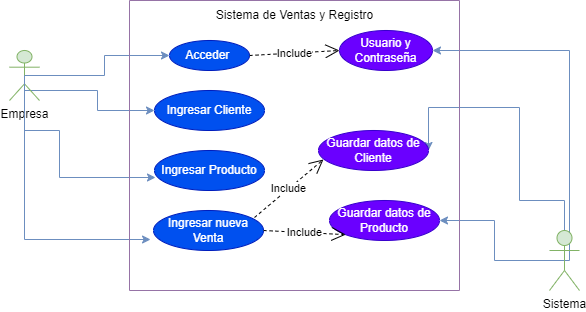

The diagram above was exported from draw.io. Its source (the exported page's mxGraphModel, read from the mxfile embedded in the PNG):
<mxGraphModel dx="880" dy="468" grid="1" gridSize="10" guides="1" tooltips="1" connect="1" arrows="1" fold="1" page="1" pageScale="1" pageWidth="827" pageHeight="1169" math="0" shadow="0">
  <root>
    <mxCell id="0" />
    <mxCell id="1" parent="0" />
    <mxCell id="SUFYNsijncrAUnjVLeGT-14" style="edgeStyle=orthogonalEdgeStyle;rounded=0;orthogonalLoop=1;jettySize=auto;html=1;entryX=0;entryY=0.5;entryDx=0;entryDy=0;exitX=0.5;exitY=0.5;exitDx=0;exitDy=0;exitPerimeter=0;fillColor=#dae8fc;strokeColor=#6c8ebf;" edge="1" parent="1" source="SUFYNsijncrAUnjVLeGT-1" target="SUFYNsijncrAUnjVLeGT-7">
      <mxGeometry relative="1" as="geometry">
        <Array as="points">
          <mxPoint x="65" y="110" />
          <mxPoint x="138" y="110" />
          <mxPoint x="138" y="130" />
        </Array>
      </mxGeometry>
    </mxCell>
    <mxCell id="SUFYNsijncrAUnjVLeGT-15" style="edgeStyle=orthogonalEdgeStyle;rounded=0;orthogonalLoop=1;jettySize=auto;html=1;exitX=0.5;exitY=0.5;exitDx=0;exitDy=0;exitPerimeter=0;entryX=0;entryY=0.5;entryDx=0;entryDy=0;fillColor=#dae8fc;strokeColor=#6c8ebf;" edge="1" parent="1" source="SUFYNsijncrAUnjVLeGT-1" target="SUFYNsijncrAUnjVLeGT-4">
      <mxGeometry relative="1" as="geometry" />
    </mxCell>
    <mxCell id="SUFYNsijncrAUnjVLeGT-1" value="Empresa&lt;br&gt;&lt;br&gt;" style="shape=umlActor;verticalLabelPosition=bottom;verticalAlign=top;html=1;outlineConnect=0;fillColor=#d5e8d4;strokeColor=#82b366;" vertex="1" parent="1">
      <mxGeometry x="50" y="70" width="30" height="50" as="geometry" />
    </mxCell>
    <mxCell id="SUFYNsijncrAUnjVLeGT-18" style="edgeStyle=orthogonalEdgeStyle;rounded=0;orthogonalLoop=1;jettySize=auto;html=1;entryX=1;entryY=0.5;entryDx=0;entryDy=0;exitX=0.5;exitY=0.5;exitDx=0;exitDy=0;exitPerimeter=0;fillColor=#dae8fc;strokeColor=#6c8ebf;" edge="1" parent="1" source="SUFYNsijncrAUnjVLeGT-3" target="SUFYNsijncrAUnjVLeGT-6">
      <mxGeometry relative="1" as="geometry">
        <Array as="points">
          <mxPoint x="610" y="280" />
          <mxPoint x="610" y="70" />
        </Array>
      </mxGeometry>
    </mxCell>
    <mxCell id="SUFYNsijncrAUnjVLeGT-19" style="edgeStyle=orthogonalEdgeStyle;rounded=0;orthogonalLoop=1;jettySize=auto;html=1;entryX=1;entryY=0.5;entryDx=0;entryDy=0;exitX=0.5;exitY=0.5;exitDx=0;exitDy=0;exitPerimeter=0;fillColor=#dae8fc;strokeColor=#6c8ebf;" edge="1" parent="1" source="SUFYNsijncrAUnjVLeGT-3" target="SUFYNsijncrAUnjVLeGT-11">
      <mxGeometry relative="1" as="geometry" />
    </mxCell>
    <mxCell id="SUFYNsijncrAUnjVLeGT-20" style="edgeStyle=orthogonalEdgeStyle;rounded=0;orthogonalLoop=1;jettySize=auto;html=1;entryX=1;entryY=0.5;entryDx=0;entryDy=0;exitX=0.5;exitY=0;exitDx=0;exitDy=0;exitPerimeter=0;fillColor=#dae8fc;strokeColor=#6c8ebf;" edge="1" parent="1" source="SUFYNsijncrAUnjVLeGT-3" target="SUFYNsijncrAUnjVLeGT-10">
      <mxGeometry relative="1" as="geometry">
        <Array as="points">
          <mxPoint x="560" y="220" />
          <mxPoint x="560" y="127" />
        </Array>
      </mxGeometry>
    </mxCell>
    <mxCell id="SUFYNsijncrAUnjVLeGT-3" value="Sistema&lt;br&gt;" style="shape=umlActor;verticalLabelPosition=bottom;verticalAlign=top;html=1;outlineConnect=0;fillColor=#d5e8d4;strokeColor=#82b366;" vertex="1" parent="1">
      <mxGeometry x="590" y="250" width="30" height="60" as="geometry" />
    </mxCell>
    <mxCell id="SUFYNsijncrAUnjVLeGT-4" value="Acceder&amp;nbsp;" style="ellipse;whiteSpace=wrap;html=1;fillColor=#0050ef;fontColor=#ffffff;strokeColor=#001DBC;" vertex="1" parent="1">
      <mxGeometry x="210" y="60" width="80" height="30" as="geometry" />
    </mxCell>
    <mxCell id="SUFYNsijncrAUnjVLeGT-7" value="Ingresar Cliente" style="ellipse;whiteSpace=wrap;html=1;fillColor=#0050ef;fontColor=#ffffff;strokeColor=#001DBC;" vertex="1" parent="1">
      <mxGeometry x="195" y="110" width="110" height="40" as="geometry" />
    </mxCell>
    <mxCell id="SUFYNsijncrAUnjVLeGT-8" value="Ingresar Producto" style="ellipse;whiteSpace=wrap;html=1;fillColor=#0050ef;fontColor=#ffffff;strokeColor=#001DBC;" vertex="1" parent="1">
      <mxGeometry x="195" y="170" width="110" height="40" as="geometry" />
    </mxCell>
    <mxCell id="SUFYNsijncrAUnjVLeGT-9" value="Ingresar nueva Venta" style="ellipse;whiteSpace=wrap;html=1;fillColor=#0050ef;fontColor=#ffffff;strokeColor=#001DBC;" vertex="1" parent="1">
      <mxGeometry x="194" y="230" width="110" height="40" as="geometry" />
    </mxCell>
    <mxCell id="SUFYNsijncrAUnjVLeGT-12" style="edgeStyle=orthogonalEdgeStyle;rounded=0;orthogonalLoop=1;jettySize=auto;html=1;exitX=0.5;exitY=0.5;exitDx=0;exitDy=0;entryX=-0.027;entryY=0.725;entryDx=0;entryDy=0;entryPerimeter=0;exitPerimeter=0;fillColor=#dae8fc;strokeColor=#6c8ebf;" edge="1" parent="1" source="SUFYNsijncrAUnjVLeGT-1" target="SUFYNsijncrAUnjVLeGT-9">
      <mxGeometry relative="1" as="geometry">
        <Array as="points">
          <mxPoint x="65" y="259" />
        </Array>
      </mxGeometry>
    </mxCell>
    <mxCell id="SUFYNsijncrAUnjVLeGT-13" style="edgeStyle=orthogonalEdgeStyle;rounded=0;orthogonalLoop=1;jettySize=auto;html=1;entryX=0.009;entryY=0.675;entryDx=0;entryDy=0;entryPerimeter=0;fillColor=#dae8fc;strokeColor=#6c8ebf;" edge="1" parent="1" source="SUFYNsijncrAUnjVLeGT-1" target="SUFYNsijncrAUnjVLeGT-8">
      <mxGeometry relative="1" as="geometry">
        <Array as="points">
          <mxPoint x="65" y="150" />
          <mxPoint x="100" y="150" />
          <mxPoint x="100" y="197" />
        </Array>
      </mxGeometry>
    </mxCell>
    <mxCell id="SUFYNsijncrAUnjVLeGT-17" value="" style="swimlane;startSize=0;fillColor=#e1d5e7;strokeColor=#9673a6;" vertex="1" parent="1">
      <mxGeometry x="170" y="20" width="330" height="290" as="geometry">
        <mxRectangle x="170" y="20" width="50" height="40" as="alternateBounds" />
      </mxGeometry>
    </mxCell>
    <mxCell id="SUFYNsijncrAUnjVLeGT-25" value="Include" style="endArrow=open;endSize=12;dashed=1;html=1;rounded=0;entryX=0.045;entryY=0.725;entryDx=0;entryDy=0;exitX=1;exitY=0.5;exitDx=0;exitDy=0;entryPerimeter=0;" edge="1" parent="SUFYNsijncrAUnjVLeGT-17" target="SUFYNsijncrAUnjVLeGT-10">
      <mxGeometry width="160" relative="1" as="geometry">
        <mxPoint x="125" y="217" as="sourcePoint" />
        <mxPoint x="185" y="160" as="targetPoint" />
        <Array as="points" />
      </mxGeometry>
    </mxCell>
    <mxCell id="SUFYNsijncrAUnjVLeGT-6" value="Usuario y Contraseña" style="ellipse;whiteSpace=wrap;html=1;fillColor=#6a00ff;fontColor=#ffffff;strokeColor=#3700CC;" vertex="1" parent="SUFYNsijncrAUnjVLeGT-17">
      <mxGeometry x="210" y="30" width="93" height="40" as="geometry" />
    </mxCell>
    <mxCell id="SUFYNsijncrAUnjVLeGT-11" value="Guardar datos de Producto" style="ellipse;whiteSpace=wrap;html=1;fillColor=#6a00ff;fontColor=#ffffff;strokeColor=#3700CC;" vertex="1" parent="SUFYNsijncrAUnjVLeGT-17">
      <mxGeometry x="200" y="200" width="110" height="40" as="geometry" />
    </mxCell>
    <mxCell id="SUFYNsijncrAUnjVLeGT-10" value="Guardar datos de Cliente" style="ellipse;whiteSpace=wrap;html=1;fillColor=#6a00ff;fontColor=#ffffff;strokeColor=#3700CC;" vertex="1" parent="SUFYNsijncrAUnjVLeGT-17">
      <mxGeometry x="189" y="130" width="110" height="40" as="geometry" />
    </mxCell>
    <mxCell id="SUFYNsijncrAUnjVLeGT-27" value="Sistema de Ventas y Registro" style="text;html=1;align=center;verticalAlign=middle;resizable=0;points=[];autosize=1;strokeColor=none;fillColor=none;" vertex="1" parent="SUFYNsijncrAUnjVLeGT-17">
      <mxGeometry x="75" width="180" height="30" as="geometry" />
    </mxCell>
    <mxCell id="SUFYNsijncrAUnjVLeGT-24" value="Include" style="endArrow=open;endSize=12;dashed=1;html=1;rounded=0;entryX=0;entryY=1;entryDx=0;entryDy=0;exitX=1;exitY=0.5;exitDx=0;exitDy=0;" edge="1" parent="1" source="SUFYNsijncrAUnjVLeGT-9" target="SUFYNsijncrAUnjVLeGT-11">
      <mxGeometry width="160" relative="1" as="geometry">
        <mxPoint x="254" y="360" as="sourcePoint" />
        <mxPoint x="414" y="360" as="targetPoint" />
        <Array as="points" />
      </mxGeometry>
    </mxCell>
    <mxCell id="SUFYNsijncrAUnjVLeGT-26" value="Include" style="endArrow=open;endSize=12;dashed=1;html=1;rounded=0;entryX=0;entryY=0.5;entryDx=0;entryDy=0;exitX=1;exitY=0.5;exitDx=0;exitDy=0;" edge="1" parent="1" source="SUFYNsijncrAUnjVLeGT-4" target="SUFYNsijncrAUnjVLeGT-6">
      <mxGeometry width="160" relative="1" as="geometry">
        <mxPoint x="305" y="76" as="sourcePoint" />
        <mxPoint x="374" y="18" as="targetPoint" />
        <Array as="points" />
      </mxGeometry>
    </mxCell>
  </root>
</mxGraphModel>